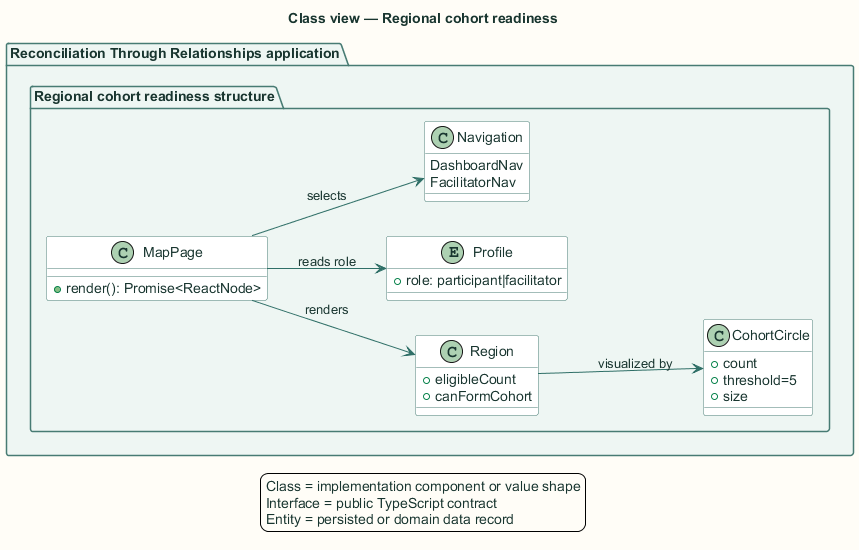

The diagram above was rendered by PlantUML. Its source (embedded in the PNG):
@startuml
title Class view — Regional cohort readiness

skinparam backgroundColor #FFFDF7
skinparam shadowing false
skinparam defaultFontName Arial
skinparam defaultFontColor #18352F
skinparam ArrowColor #2F6F67
skinparam packageBorderColor #477B73
skinparam packageBackgroundColor #EEF6F3
skinparam rectangleBorderColor #477B73
skinparam rectangleBackgroundColor #FFFFFF
skinparam componentBorderColor #8A5A1F
skinparam componentBackgroundColor #FFF6E6
skinparam databaseBorderColor #4E668E
skinparam databaseBackgroundColor #EEF3FB
skinparam actorBorderColor #18352F
skinparam actorBackgroundColor #FFFFFF
skinparam classBorderColor #477B73
skinparam classBackgroundColor #FFFFFF
skinparam sequenceBoxBorderColor #477B73
skinparam sequenceBoxBackgroundColor #F4F8F6
skinparam ParticipantBorderColor #477B73
skinparam ParticipantBackgroundColor #FFFFFF
skinparam BoxPadding 10
hide stereotype

left to right direction
package "Reconciliation Through Relationships application" {
  package "Regional cohort readiness structure" {
    class "MapPage" as type0 {
      +render(): Promise<ReactNode>
    }
    
    class "Region" as type1 {
      +eligibleCount
      +canFormCohort
    }
    
    class "CohortCircle" as type2 {
      +count
      +threshold=5
      +size
    }
    
    entity "Profile" as type3 {
      +role: participant|facilitator
    }
    
    class "Navigation" as type4 {
      DashboardNav
      FacilitatorNav
    }
  }
}
type0 --> type3 : reads role
type0 --> type4 : selects
type0 --> type1 : renders
type1 --> type2 : visualized by
legend bottom
  Class = implementation component or value shape
  Interface = public TypeScript contract
  Entity = persisted or domain data record
endlegend
@enduml